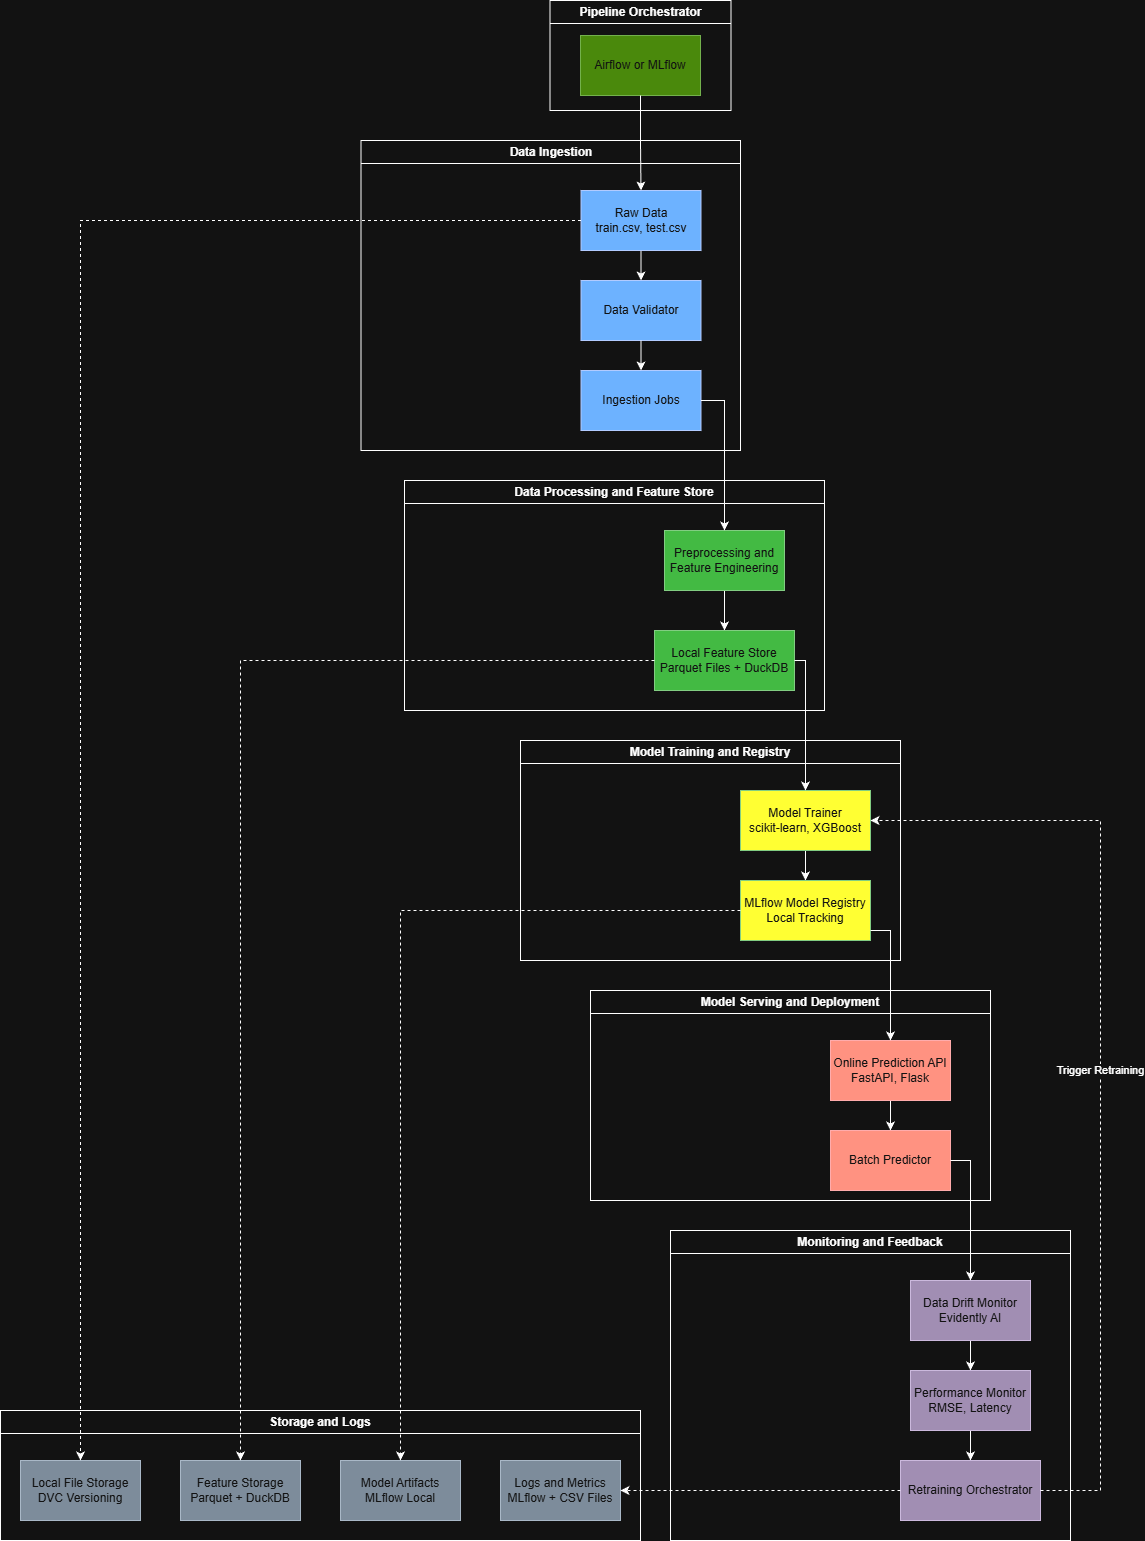

The diagram above was exported from draw.io. Its source (the exported page's mxGraphModel, read from the mxfile embedded in the PNG):
<mxGraphModel dx="1810" dy="876" grid="1" gridSize="10" guides="1" tooltips="1" connect="1" arrows="1" fold="1" page="1" pageScale="1" pageWidth="827" pageHeight="1169" math="0" shadow="0">
  <root>
    <mxCell id="0" />
    <mxCell id="1" parent="0" />
    <mxCell id="2DOJCqa6MSsRRSylHO0D-1" value="Pipeline Orchestrator" style="swimlane;whiteSpace=wrap;html=1;startSize=23;" vertex="1" parent="1">
      <mxGeometry x="349.5" y="30" width="181" height="110" as="geometry" />
    </mxCell>
    <mxCell id="2DOJCqa6MSsRRSylHO0D-3" value="Airflow or MLflow" style="rounded=0;whiteSpace=wrap;html=1;fillColor=#60a917;fontColor=#ffffff;strokeColor=#2D7600;" vertex="1" parent="2DOJCqa6MSsRRSylHO0D-1">
      <mxGeometry x="30.5" y="35" width="120" height="60" as="geometry" />
    </mxCell>
    <mxCell id="2DOJCqa6MSsRRSylHO0D-4" value="Data Ingestion" style="swimlane;whiteSpace=wrap;html=1;startSize=23;" vertex="1" parent="1">
      <mxGeometry x="160.5" y="170" width="379.5" height="310" as="geometry" />
    </mxCell>
    <mxCell id="2DOJCqa6MSsRRSylHO0D-9" style="edgeStyle=orthogonalEdgeStyle;rounded=0;orthogonalLoop=1;jettySize=auto;html=1;entryX=0.5;entryY=0;entryDx=0;entryDy=0;" edge="1" parent="2DOJCqa6MSsRRSylHO0D-4" source="2DOJCqa6MSsRRSylHO0D-5" target="2DOJCqa6MSsRRSylHO0D-6">
      <mxGeometry relative="1" as="geometry" />
    </mxCell>
    <mxCell id="2DOJCqa6MSsRRSylHO0D-5" value="Raw Data&lt;br&gt;train.csv, test.csv" style="rounded=0;whiteSpace=wrap;html=1;fillColor=#0050ef;fontColor=#ffffff;strokeColor=#001DBC;" vertex="1" parent="2DOJCqa6MSsRRSylHO0D-4">
      <mxGeometry x="220" y="50" width="120" height="60" as="geometry" />
    </mxCell>
    <mxCell id="2DOJCqa6MSsRRSylHO0D-6" value="Data Validator" style="rounded=0;whiteSpace=wrap;html=1;fillColor=#0050ef;fontColor=#ffffff;strokeColor=#001DBC;" vertex="1" parent="2DOJCqa6MSsRRSylHO0D-4">
      <mxGeometry x="220" y="140" width="120" height="60" as="geometry" />
    </mxCell>
    <mxCell id="2DOJCqa6MSsRRSylHO0D-7" value="Ingestion Jobs" style="rounded=0;whiteSpace=wrap;html=1;fillColor=#0050ef;fontColor=#ffffff;strokeColor=#001DBC;" vertex="1" parent="2DOJCqa6MSsRRSylHO0D-4">
      <mxGeometry x="220" y="230" width="120" height="60" as="geometry" />
    </mxCell>
    <mxCell id="2DOJCqa6MSsRRSylHO0D-10" style="edgeStyle=orthogonalEdgeStyle;rounded=0;orthogonalLoop=1;jettySize=auto;html=1;entryX=0.5;entryY=0;entryDx=0;entryDy=0;" edge="1" parent="2DOJCqa6MSsRRSylHO0D-4" source="2DOJCqa6MSsRRSylHO0D-6" target="2DOJCqa6MSsRRSylHO0D-7">
      <mxGeometry relative="1" as="geometry" />
    </mxCell>
    <mxCell id="2DOJCqa6MSsRRSylHO0D-8" style="edgeStyle=orthogonalEdgeStyle;rounded=0;orthogonalLoop=1;jettySize=auto;html=1;entryX=0.5;entryY=0;entryDx=0;entryDy=0;" edge="1" parent="1" source="2DOJCqa6MSsRRSylHO0D-3" target="2DOJCqa6MSsRRSylHO0D-5">
      <mxGeometry relative="1" as="geometry" />
    </mxCell>
    <mxCell id="2DOJCqa6MSsRRSylHO0D-19" value="Data Processing and Feature Store" style="swimlane;whiteSpace=wrap;html=1;startSize=23;" vertex="1" parent="1">
      <mxGeometry x="204" y="510" width="420" height="230" as="geometry">
        <mxRectangle x="120" y="540" width="230" height="30" as="alternateBounds" />
      </mxGeometry>
    </mxCell>
    <mxCell id="2DOJCqa6MSsRRSylHO0D-20" style="edgeStyle=orthogonalEdgeStyle;rounded=0;orthogonalLoop=1;jettySize=auto;html=1;entryX=0.5;entryY=0;entryDx=0;entryDy=0;" edge="1" parent="2DOJCqa6MSsRRSylHO0D-19" source="2DOJCqa6MSsRRSylHO0D-21" target="2DOJCqa6MSsRRSylHO0D-23">
      <mxGeometry relative="1" as="geometry">
        <mxPoint x="320" y="140" as="targetPoint" />
      </mxGeometry>
    </mxCell>
    <mxCell id="2DOJCqa6MSsRRSylHO0D-21" value="Preprocessing and Feature Engineering" style="rounded=0;whiteSpace=wrap;html=1;fillColor=#008a00;fontColor=#ffffff;strokeColor=#005700;" vertex="1" parent="2DOJCqa6MSsRRSylHO0D-19">
      <mxGeometry x="260" y="50" width="120" height="60" as="geometry" />
    </mxCell>
    <mxCell id="2DOJCqa6MSsRRSylHO0D-23" value="Local Feature Store&lt;div&gt;Parquet Files + DuckDB&lt;/div&gt;" style="rounded=0;whiteSpace=wrap;html=1;fillColor=#008a00;fontColor=#ffffff;strokeColor=#005700;" vertex="1" parent="2DOJCqa6MSsRRSylHO0D-19">
      <mxGeometry x="250" y="150" width="140" height="60" as="geometry" />
    </mxCell>
    <mxCell id="2DOJCqa6MSsRRSylHO0D-26" style="edgeStyle=orthogonalEdgeStyle;rounded=0;orthogonalLoop=1;jettySize=auto;html=1;exitX=1;exitY=0.5;exitDx=0;exitDy=0;" edge="1" parent="1" source="2DOJCqa6MSsRRSylHO0D-7" target="2DOJCqa6MSsRRSylHO0D-21">
      <mxGeometry relative="1" as="geometry" />
    </mxCell>
    <mxCell id="2DOJCqa6MSsRRSylHO0D-27" value="Model Training and Registry" style="swimlane;whiteSpace=wrap;html=1;startSize=23;" vertex="1" parent="1">
      <mxGeometry x="320" y="770" width="380" height="220" as="geometry" />
    </mxCell>
    <mxCell id="2DOJCqa6MSsRRSylHO0D-28" style="edgeStyle=orthogonalEdgeStyle;rounded=0;orthogonalLoop=1;jettySize=auto;html=1;entryX=0.5;entryY=0;entryDx=0;entryDy=0;" edge="1" parent="2DOJCqa6MSsRRSylHO0D-27" source="2DOJCqa6MSsRRSylHO0D-29" target="2DOJCqa6MSsRRSylHO0D-30">
      <mxGeometry relative="1" as="geometry" />
    </mxCell>
    <mxCell id="2DOJCqa6MSsRRSylHO0D-29" value="Model Trainer&lt;div&gt;scikit-learn, XGBoost&lt;/div&gt;" style="rounded=0;whiteSpace=wrap;html=1;fillColor=light-dark(#008A00,#FFFF33);fontColor=#ffffff;strokeColor=#005700;" vertex="1" parent="2DOJCqa6MSsRRSylHO0D-27">
      <mxGeometry x="220" y="50" width="130" height="60" as="geometry" />
    </mxCell>
    <mxCell id="2DOJCqa6MSsRRSylHO0D-30" value="MLflow Model Registry&lt;div&gt;Local Tracking&lt;/div&gt;" style="rounded=0;whiteSpace=wrap;html=1;fillColor=light-dark(#008A00,#FFFF33);fontColor=#ffffff;strokeColor=#005700;" vertex="1" parent="2DOJCqa6MSsRRSylHO0D-27">
      <mxGeometry x="220" y="140" width="130" height="60" as="geometry" />
    </mxCell>
    <mxCell id="2DOJCqa6MSsRRSylHO0D-35" style="edgeStyle=orthogonalEdgeStyle;rounded=0;orthogonalLoop=1;jettySize=auto;html=1;entryX=0.5;entryY=0;entryDx=0;entryDy=0;exitX=1;exitY=0.5;exitDx=0;exitDy=0;" edge="1" parent="1" source="2DOJCqa6MSsRRSylHO0D-23" target="2DOJCqa6MSsRRSylHO0D-29">
      <mxGeometry relative="1" as="geometry">
        <Array as="points">
          <mxPoint x="605" y="690" />
        </Array>
      </mxGeometry>
    </mxCell>
    <mxCell id="2DOJCqa6MSsRRSylHO0D-40" value="Model Serving and Deployment" style="swimlane;whiteSpace=wrap;html=1;startSize=23;" vertex="1" parent="1">
      <mxGeometry x="390" y="1020" width="400" height="210" as="geometry" />
    </mxCell>
    <mxCell id="2DOJCqa6MSsRRSylHO0D-41" style="edgeStyle=orthogonalEdgeStyle;rounded=0;orthogonalLoop=1;jettySize=auto;html=1;entryX=0.5;entryY=0;entryDx=0;entryDy=0;" edge="1" parent="2DOJCqa6MSsRRSylHO0D-40" source="2DOJCqa6MSsRRSylHO0D-42" target="2DOJCqa6MSsRRSylHO0D-43">
      <mxGeometry relative="1" as="geometry" />
    </mxCell>
    <mxCell id="2DOJCqa6MSsRRSylHO0D-42" value="Online Prediction API&lt;div&gt;FastAPI, Flask&lt;/div&gt;" style="rounded=0;whiteSpace=wrap;html=1;fillColor=#e51400;fontColor=#ffffff;strokeColor=#B20000;" vertex="1" parent="2DOJCqa6MSsRRSylHO0D-40">
      <mxGeometry x="240" y="50" width="120" height="60" as="geometry" />
    </mxCell>
    <mxCell id="2DOJCqa6MSsRRSylHO0D-43" value="Batch Predictor" style="rounded=0;whiteSpace=wrap;html=1;fillColor=#e51400;fontColor=#ffffff;strokeColor=#B20000;" vertex="1" parent="2DOJCqa6MSsRRSylHO0D-40">
      <mxGeometry x="240" y="140" width="120" height="60" as="geometry" />
    </mxCell>
    <mxCell id="2DOJCqa6MSsRRSylHO0D-45" value="Monitoring and Feedback" style="swimlane;whiteSpace=wrap;html=1;startSize=23;" vertex="1" parent="1">
      <mxGeometry x="470" y="1260" width="400" height="310" as="geometry" />
    </mxCell>
    <mxCell id="2DOJCqa6MSsRRSylHO0D-46" style="edgeStyle=orthogonalEdgeStyle;rounded=0;orthogonalLoop=1;jettySize=auto;html=1;entryX=0.5;entryY=0;entryDx=0;entryDy=0;" edge="1" parent="2DOJCqa6MSsRRSylHO0D-45" source="2DOJCqa6MSsRRSylHO0D-47" target="2DOJCqa6MSsRRSylHO0D-48">
      <mxGeometry relative="1" as="geometry" />
    </mxCell>
    <mxCell id="2DOJCqa6MSsRRSylHO0D-47" value="Data Drift Monitor&lt;div&gt;Evidently AI&lt;/div&gt;" style="rounded=0;whiteSpace=wrap;html=1;fillColor=#76608a;fontColor=#ffffff;strokeColor=#432D57;" vertex="1" parent="2DOJCqa6MSsRRSylHO0D-45">
      <mxGeometry x="240" y="50" width="120" height="60" as="geometry" />
    </mxCell>
    <mxCell id="2DOJCqa6MSsRRSylHO0D-51" style="edgeStyle=orthogonalEdgeStyle;rounded=0;orthogonalLoop=1;jettySize=auto;html=1;entryX=0.5;entryY=0;entryDx=0;entryDy=0;" edge="1" parent="2DOJCqa6MSsRRSylHO0D-45" source="2DOJCqa6MSsRRSylHO0D-48" target="2DOJCqa6MSsRRSylHO0D-50">
      <mxGeometry relative="1" as="geometry" />
    </mxCell>
    <mxCell id="2DOJCqa6MSsRRSylHO0D-48" value="Performance Monitor&lt;div&gt;RMSE, Latency&lt;/div&gt;" style="rounded=0;whiteSpace=wrap;html=1;fillColor=#76608a;fontColor=#ffffff;strokeColor=#432D57;" vertex="1" parent="2DOJCqa6MSsRRSylHO0D-45">
      <mxGeometry x="240" y="140" width="120" height="60" as="geometry" />
    </mxCell>
    <mxCell id="2DOJCqa6MSsRRSylHO0D-50" value="Retraining Orchestrator" style="rounded=0;whiteSpace=wrap;html=1;fillColor=#76608a;fontColor=#ffffff;strokeColor=#432D57;" vertex="1" parent="2DOJCqa6MSsRRSylHO0D-45">
      <mxGeometry x="230" y="230" width="140" height="60" as="geometry" />
    </mxCell>
    <mxCell id="2DOJCqa6MSsRRSylHO0D-49" style="edgeStyle=orthogonalEdgeStyle;rounded=0;orthogonalLoop=1;jettySize=auto;html=1;entryX=0.5;entryY=0;entryDx=0;entryDy=0;exitX=1;exitY=0.5;exitDx=0;exitDy=0;" edge="1" parent="1" source="2DOJCqa6MSsRRSylHO0D-43" target="2DOJCqa6MSsRRSylHO0D-47">
      <mxGeometry relative="1" as="geometry">
        <mxPoint x="760" y="1520" as="targetPoint" />
      </mxGeometry>
    </mxCell>
    <mxCell id="2DOJCqa6MSsRRSylHO0D-52" value="Trigger Retraining" style="edgeStyle=orthogonalEdgeStyle;rounded=0;orthogonalLoop=1;jettySize=auto;html=1;entryX=1;entryY=0.5;entryDx=0;entryDy=0;dashed=1;exitX=1;exitY=0.5;exitDx=0;exitDy=0;" edge="1" parent="1" source="2DOJCqa6MSsRRSylHO0D-50" target="2DOJCqa6MSsRRSylHO0D-29">
      <mxGeometry relative="1" as="geometry">
        <Array as="points">
          <mxPoint x="900" y="1520" />
          <mxPoint x="900" y="850" />
        </Array>
      </mxGeometry>
    </mxCell>
    <mxCell id="2DOJCqa6MSsRRSylHO0D-53" value="Storage and Logs" style="swimlane;whiteSpace=wrap;html=1;startSize=23;" vertex="1" parent="1">
      <mxGeometry x="-200" y="1440" width="640" height="130" as="geometry" />
    </mxCell>
    <mxCell id="2DOJCqa6MSsRRSylHO0D-55" value="Local File Storage&lt;div&gt;DVC Versioning&lt;/div&gt;" style="rounded=0;whiteSpace=wrap;html=1;fillColor=#647687;fontColor=#ffffff;strokeColor=#314354;" vertex="1" parent="2DOJCqa6MSsRRSylHO0D-53">
      <mxGeometry x="20" y="50" width="120" height="60" as="geometry" />
    </mxCell>
    <mxCell id="2DOJCqa6MSsRRSylHO0D-57" value="Feature Storage&lt;div&gt;Parquet + DuckDB&lt;/div&gt;" style="rounded=0;whiteSpace=wrap;html=1;fillColor=#647687;fontColor=#ffffff;strokeColor=#314354;" vertex="1" parent="2DOJCqa6MSsRRSylHO0D-53">
      <mxGeometry x="180" y="50" width="120" height="60" as="geometry" />
    </mxCell>
    <mxCell id="2DOJCqa6MSsRRSylHO0D-61" value="Model Artifacts&lt;div&gt;MLflow Local&lt;/div&gt;" style="rounded=0;whiteSpace=wrap;html=1;fillColor=#647687;fontColor=#ffffff;strokeColor=#314354;" vertex="1" parent="2DOJCqa6MSsRRSylHO0D-53">
      <mxGeometry x="340" y="50" width="120" height="60" as="geometry" />
    </mxCell>
    <mxCell id="2DOJCqa6MSsRRSylHO0D-62" value="Logs and Metrics&lt;div&gt;MLflow + CSV Files&lt;/div&gt;" style="rounded=0;whiteSpace=wrap;html=1;fillColor=#647687;fontColor=#ffffff;strokeColor=#314354;" vertex="1" parent="2DOJCqa6MSsRRSylHO0D-53">
      <mxGeometry x="500" y="50" width="120" height="60" as="geometry" />
    </mxCell>
    <mxCell id="2DOJCqa6MSsRRSylHO0D-63" style="edgeStyle=orthogonalEdgeStyle;rounded=0;orthogonalLoop=1;jettySize=auto;html=1;entryX=0.5;entryY=0;entryDx=0;entryDy=0;" edge="1" parent="1" source="2DOJCqa6MSsRRSylHO0D-30" target="2DOJCqa6MSsRRSylHO0D-42">
      <mxGeometry relative="1" as="geometry">
        <Array as="points">
          <mxPoint x="690" y="960" />
        </Array>
      </mxGeometry>
    </mxCell>
    <mxCell id="2DOJCqa6MSsRRSylHO0D-64" style="edgeStyle=orthogonalEdgeStyle;rounded=0;orthogonalLoop=1;jettySize=auto;html=1;entryX=1;entryY=0.5;entryDx=0;entryDy=0;dashed=1;" edge="1" parent="1" source="2DOJCqa6MSsRRSylHO0D-50" target="2DOJCqa6MSsRRSylHO0D-62">
      <mxGeometry relative="1" as="geometry" />
    </mxCell>
    <mxCell id="2DOJCqa6MSsRRSylHO0D-65" style="edgeStyle=orthogonalEdgeStyle;rounded=0;orthogonalLoop=1;jettySize=auto;html=1;entryX=0.5;entryY=0;entryDx=0;entryDy=0;dashed=1;" edge="1" parent="1" source="2DOJCqa6MSsRRSylHO0D-30" target="2DOJCqa6MSsRRSylHO0D-61">
      <mxGeometry relative="1" as="geometry" />
    </mxCell>
    <mxCell id="2DOJCqa6MSsRRSylHO0D-67" style="edgeStyle=orthogonalEdgeStyle;rounded=0;orthogonalLoop=1;jettySize=auto;html=1;entryX=0.5;entryY=0;entryDx=0;entryDy=0;dashed=1;" edge="1" parent="1" source="2DOJCqa6MSsRRSylHO0D-5" target="2DOJCqa6MSsRRSylHO0D-55">
      <mxGeometry relative="1" as="geometry">
        <mxPoint x="-20" y="770.0000000000002" as="targetPoint" />
      </mxGeometry>
    </mxCell>
    <mxCell id="2DOJCqa6MSsRRSylHO0D-68" style="edgeStyle=orthogonalEdgeStyle;rounded=0;orthogonalLoop=1;jettySize=auto;html=1;dashed=1;" edge="1" parent="1" source="2DOJCqa6MSsRRSylHO0D-23">
      <mxGeometry relative="1" as="geometry">
        <mxPoint x="40" y="1490" as="targetPoint" />
      </mxGeometry>
    </mxCell>
  </root>
</mxGraphModel>